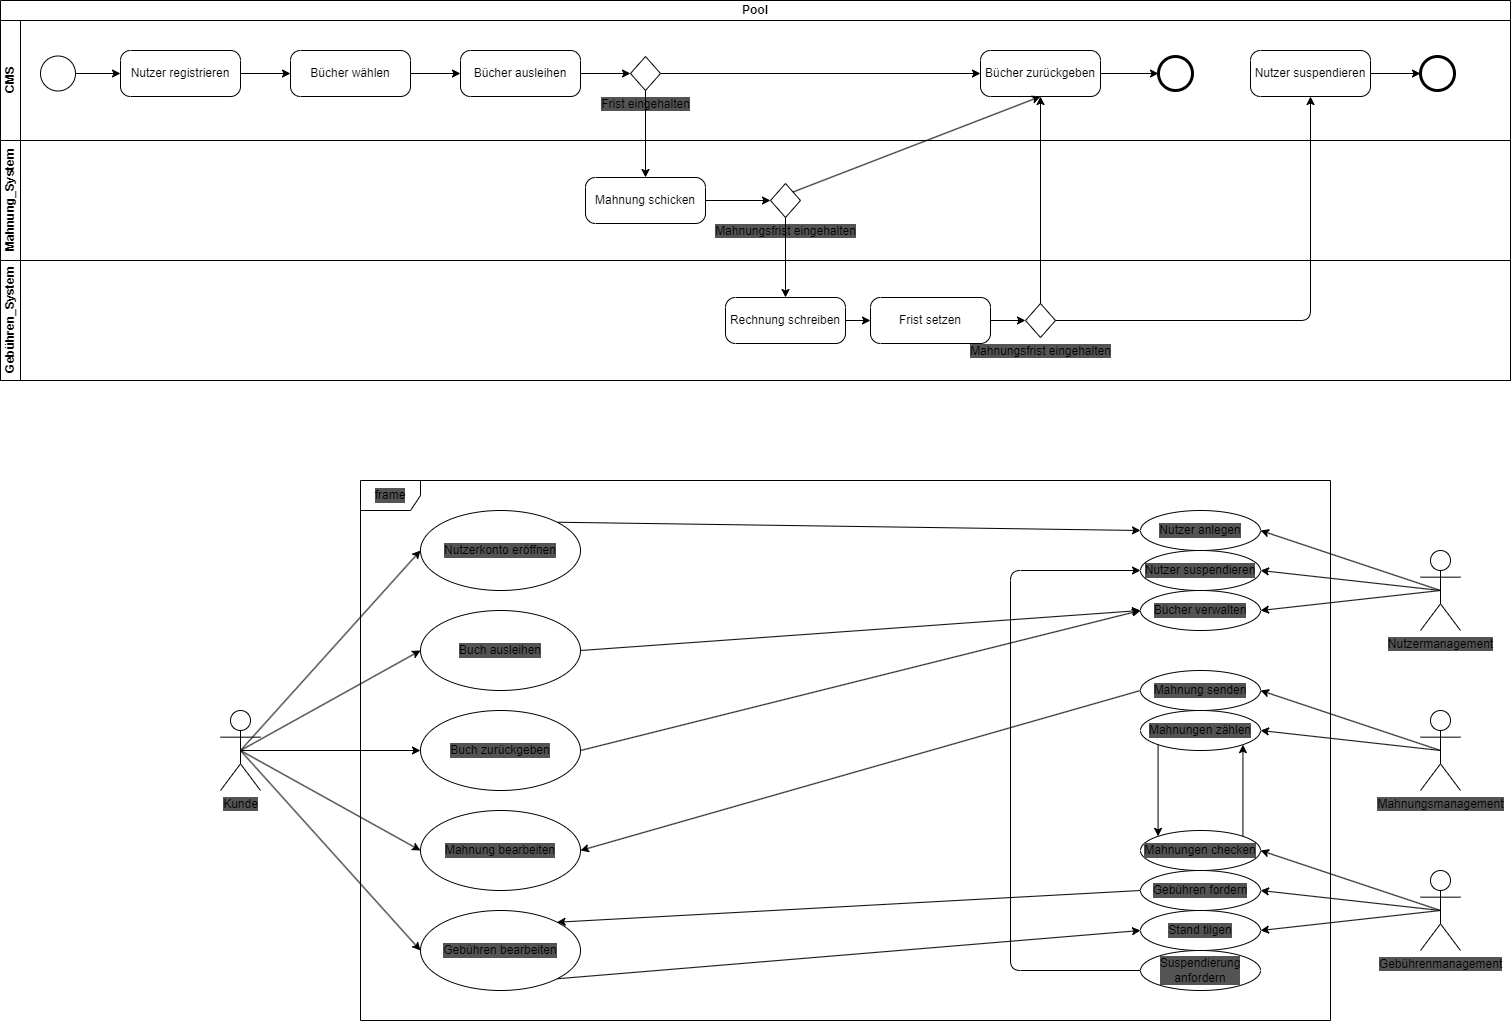

The diagram above was exported from draw.io. Its source (the exported page's mxGraphModel, read from the mxfile embedded in the PNG):
<mxGraphModel dx="2070" dy="1147" grid="1" gridSize="10" guides="1" tooltips="1" connect="1" arrows="1" fold="1" page="0" pageScale="1" pageWidth="850" pageHeight="1100" math="0" shadow="0">
  <root>
    <mxCell id="0" />
    <mxCell id="1" parent="0" />
    <mxCell id="2" value="Pool" style="swimlane;html=1;childLayout=stackLayout;resizeParent=1;resizeParentMax=0;horizontal=1;startSize=20;horizontalStack=0;whiteSpace=wrap;" vertex="1" parent="1">
      <mxGeometry x="-20" y="290" width="1510" height="380" as="geometry" />
    </mxCell>
    <mxCell id="3" value="CMS" style="swimlane;html=1;startSize=20;horizontal=0;" vertex="1" parent="2">
      <mxGeometry y="20" width="1510" height="120" as="geometry" />
    </mxCell>
    <mxCell id="8" style="edgeStyle=none;html=1;exitX=1;exitY=0.5;exitDx=0;exitDy=0;exitPerimeter=0;entryX=0;entryY=0.5;entryDx=0;entryDy=0;entryPerimeter=0;" edge="1" parent="3" source="6" target="7">
      <mxGeometry relative="1" as="geometry" />
    </mxCell>
    <mxCell id="6" value="" style="points=[[0.145,0.145,0],[0.5,0,0],[0.855,0.145,0],[1,0.5,0],[0.855,0.855,0],[0.5,1,0],[0.145,0.855,0],[0,0.5,0]];shape=mxgraph.bpmn.event;html=1;verticalLabelPosition=bottom;labelBackgroundColor=#ffffff;verticalAlign=top;align=center;perimeter=ellipsePerimeter;outlineConnect=0;aspect=fixed;outline=standard;symbol=general;" vertex="1" parent="3">
      <mxGeometry x="40" y="35.5" width="35" height="35" as="geometry" />
    </mxCell>
    <mxCell id="11" value="" style="edgeStyle=none;html=1;" edge="1" parent="3" source="7" target="10">
      <mxGeometry relative="1" as="geometry" />
    </mxCell>
    <mxCell id="7" value="Nutzer registrieren" style="points=[[0.25,0,0],[0.5,0,0],[0.75,0,0],[1,0.25,0],[1,0.5,0],[1,0.75,0],[0.75,1,0],[0.5,1,0],[0.25,1,0],[0,0.75,0],[0,0.5,0],[0,0.25,0]];shape=mxgraph.bpmn.task;whiteSpace=wrap;rectStyle=rounded;size=10;html=1;taskMarker=abstract;" vertex="1" parent="3">
      <mxGeometry x="120" y="30" width="120" height="46" as="geometry" />
    </mxCell>
    <mxCell id="13" value="" style="edgeStyle=none;html=1;" edge="1" parent="3" source="10" target="12">
      <mxGeometry relative="1" as="geometry" />
    </mxCell>
    <mxCell id="10" value="Bücher wählen" style="points=[[0.25,0,0],[0.5,0,0],[0.75,0,0],[1,0.25,0],[1,0.5,0],[1,0.75,0],[0.75,1,0],[0.5,1,0],[0.25,1,0],[0,0.75,0],[0,0.5,0],[0,0.25,0]];shape=mxgraph.bpmn.task;whiteSpace=wrap;rectStyle=rounded;size=10;html=1;taskMarker=abstract;" vertex="1" parent="3">
      <mxGeometry x="290" y="30" width="120" height="46" as="geometry" />
    </mxCell>
    <mxCell id="16" value="" style="edgeStyle=none;html=1;" edge="1" parent="3" source="12" target="14">
      <mxGeometry relative="1" as="geometry" />
    </mxCell>
    <mxCell id="12" value="Bücher ausleihen" style="points=[[0.25,0,0],[0.5,0,0],[0.75,0,0],[1,0.25,0],[1,0.5,0],[1,0.75,0],[0.75,1,0],[0.5,1,0],[0.25,1,0],[0,0.75,0],[0,0.5,0],[0,0.25,0]];shape=mxgraph.bpmn.task;whiteSpace=wrap;rectStyle=rounded;size=10;html=1;taskMarker=abstract;" vertex="1" parent="3">
      <mxGeometry x="460" y="30" width="120" height="46" as="geometry" />
    </mxCell>
    <mxCell id="17" value="" style="edgeStyle=none;html=1;" edge="1" parent="3" source="14" target="15">
      <mxGeometry relative="1" as="geometry" />
    </mxCell>
    <mxCell id="14" value="&lt;span style=&quot;background-color: rgb(84, 84, 84);&quot;&gt;Frist eingehalten&lt;/span&gt;" style="points=[[0.25,0.25,0],[0.5,0,0],[0.75,0.25,0],[1,0.5,0],[0.75,0.75,0],[0.5,1,0],[0.25,0.75,0],[0,0.5,0]];shape=mxgraph.bpmn.gateway2;html=1;verticalLabelPosition=bottom;labelBackgroundColor=#ffffff;verticalAlign=top;align=center;perimeter=rhombusPerimeter;outlineConnect=0;outline=none;symbol=none;" vertex="1" parent="3">
      <mxGeometry x="630" y="36" width="30" height="34" as="geometry" />
    </mxCell>
    <mxCell id="35" value="" style="edgeStyle=none;html=1;" edge="1" parent="3" source="15" target="34">
      <mxGeometry relative="1" as="geometry" />
    </mxCell>
    <mxCell id="15" value="Bücher zurückgeben" style="points=[[0.25,0,0],[0.5,0,0],[0.75,0,0],[1,0.25,0],[1,0.5,0],[1,0.75,0],[0.75,1,0],[0.5,1,0],[0.25,1,0],[0,0.75,0],[0,0.5,0],[0,0.25,0]];shape=mxgraph.bpmn.task;whiteSpace=wrap;rectStyle=rounded;size=10;html=1;taskMarker=abstract;" vertex="1" parent="3">
      <mxGeometry x="980" y="30" width="120" height="46" as="geometry" />
    </mxCell>
    <mxCell id="34" value="" style="points=[[0.145,0.145,0],[0.5,0,0],[0.855,0.145,0],[1,0.5,0],[0.855,0.855,0],[0.5,1,0],[0.145,0.855,0],[0,0.5,0]];shape=mxgraph.bpmn.event;html=1;verticalLabelPosition=bottom;labelBackgroundColor=#ffffff;verticalAlign=top;align=center;perimeter=ellipsePerimeter;outlineConnect=0;aspect=fixed;outline=end;symbol=terminate2;" vertex="1" parent="3">
      <mxGeometry x="1158" y="36" width="34" height="34" as="geometry" />
    </mxCell>
    <mxCell id="39" value="" style="edgeStyle=none;html=1;" edge="1" parent="3" source="36" target="38">
      <mxGeometry relative="1" as="geometry" />
    </mxCell>
    <mxCell id="36" value="Nutzer suspendieren" style="points=[[0.25,0,0],[0.5,0,0],[0.75,0,0],[1,0.25,0],[1,0.5,0],[1,0.75,0],[0.75,1,0],[0.5,1,0],[0.25,1,0],[0,0.75,0],[0,0.5,0],[0,0.25,0]];shape=mxgraph.bpmn.task;whiteSpace=wrap;rectStyle=rounded;size=10;html=1;taskMarker=abstract;" vertex="1" parent="3">
      <mxGeometry x="1250" y="30" width="120" height="46" as="geometry" />
    </mxCell>
    <mxCell id="38" value="" style="points=[[0.145,0.145,0],[0.5,0,0],[0.855,0.145,0],[1,0.5,0],[0.855,0.855,0],[0.5,1,0],[0.145,0.855,0],[0,0.5,0]];shape=mxgraph.bpmn.event;html=1;verticalLabelPosition=bottom;labelBackgroundColor=#ffffff;verticalAlign=top;align=center;perimeter=ellipsePerimeter;outlineConnect=0;aspect=fixed;outline=end;symbol=terminate2;" vertex="1" parent="3">
      <mxGeometry x="1420" y="36" width="34" height="34" as="geometry" />
    </mxCell>
    <mxCell id="4" value="Mahnung_System" style="swimlane;html=1;startSize=20;horizontal=0;" vertex="1" parent="2">
      <mxGeometry y="140" width="1510" height="120" as="geometry" />
    </mxCell>
    <mxCell id="21" style="edgeStyle=none;html=1;exitX=1;exitY=0.5;exitDx=0;exitDy=0;exitPerimeter=0;entryX=0;entryY=0.5;entryDx=0;entryDy=0;entryPerimeter=0;" edge="1" parent="4" source="18" target="20">
      <mxGeometry relative="1" as="geometry" />
    </mxCell>
    <mxCell id="18" value="Mahnung schicken" style="points=[[0.25,0,0],[0.5,0,0],[0.75,0,0],[1,0.25,0],[1,0.5,0],[1,0.75,0],[0.75,1,0],[0.5,1,0],[0.25,1,0],[0,0.75,0],[0,0.5,0],[0,0.25,0]];shape=mxgraph.bpmn.task;whiteSpace=wrap;rectStyle=rounded;size=10;html=1;taskMarker=abstract;" vertex="1" parent="4">
      <mxGeometry x="585" y="37" width="120" height="46" as="geometry" />
    </mxCell>
    <mxCell id="20" value="&lt;span style=&quot;background-color: rgb(84, 84, 84);&quot;&gt;Mahnungsfrist eingehalten&lt;/span&gt;" style="points=[[0.25,0.25,0],[0.5,0,0],[0.75,0.25,0],[1,0.5,0],[0.75,0.75,0],[0.5,1,0],[0.25,0.75,0],[0,0.5,0]];shape=mxgraph.bpmn.gateway2;html=1;verticalLabelPosition=bottom;labelBackgroundColor=#ffffff;verticalAlign=top;align=center;perimeter=rhombusPerimeter;outlineConnect=0;outline=none;symbol=none;" vertex="1" parent="4">
      <mxGeometry x="770" y="43" width="30" height="34" as="geometry" />
    </mxCell>
    <mxCell id="5" value="Gebühren_System" style="swimlane;html=1;startSize=20;horizontal=0;" vertex="1" parent="2">
      <mxGeometry y="260" width="1510" height="120" as="geometry" />
    </mxCell>
    <mxCell id="30" value="" style="edgeStyle=none;html=1;" edge="1" parent="5" source="27" target="28">
      <mxGeometry relative="1" as="geometry" />
    </mxCell>
    <mxCell id="27" value="Rechnung schreiben" style="points=[[0.25,0,0],[0.5,0,0],[0.75,0,0],[1,0.25,0],[1,0.5,0],[1,0.75,0],[0.75,1,0],[0.5,1,0],[0.25,1,0],[0,0.75,0],[0,0.5,0],[0,0.25,0]];shape=mxgraph.bpmn.task;whiteSpace=wrap;rectStyle=rounded;size=10;html=1;taskMarker=abstract;" vertex="1" parent="5">
      <mxGeometry x="725" y="37" width="120" height="46" as="geometry" />
    </mxCell>
    <mxCell id="32" value="" style="edgeStyle=none;html=1;" edge="1" parent="5" source="28" target="31">
      <mxGeometry relative="1" as="geometry" />
    </mxCell>
    <mxCell id="28" value="Frist setzen" style="points=[[0.25,0,0],[0.5,0,0],[0.75,0,0],[1,0.25,0],[1,0.5,0],[1,0.75,0],[0.75,1,0],[0.5,1,0],[0.25,1,0],[0,0.75,0],[0,0.5,0],[0,0.25,0]];shape=mxgraph.bpmn.task;whiteSpace=wrap;rectStyle=rounded;size=10;html=1;taskMarker=abstract;" vertex="1" parent="5">
      <mxGeometry x="870" y="37" width="120" height="46" as="geometry" />
    </mxCell>
    <mxCell id="31" value="&lt;span style=&quot;background-color: rgb(84, 84, 84);&quot;&gt;Mahnungsfrist eingehalten&lt;/span&gt;" style="points=[[0.25,0.25,0],[0.5,0,0],[0.75,0.25,0],[1,0.5,0],[0.75,0.75,0],[0.5,1,0],[0.25,0.75,0],[0,0.5,0]];shape=mxgraph.bpmn.gateway2;html=1;verticalLabelPosition=bottom;labelBackgroundColor=#ffffff;verticalAlign=top;align=center;perimeter=rhombusPerimeter;outlineConnect=0;outline=none;symbol=none;" vertex="1" parent="5">
      <mxGeometry x="1025" y="43" width="30" height="34" as="geometry" />
    </mxCell>
    <mxCell id="19" value="" style="edgeStyle=none;html=1;" edge="1" parent="2" source="14" target="18">
      <mxGeometry relative="1" as="geometry" />
    </mxCell>
    <mxCell id="22" style="edgeStyle=none;html=1;exitX=0.75;exitY=0.25;exitDx=0;exitDy=0;exitPerimeter=0;entryX=0.5;entryY=1;entryDx=0;entryDy=0;entryPerimeter=0;" edge="1" parent="2" source="20" target="15">
      <mxGeometry relative="1" as="geometry" />
    </mxCell>
    <mxCell id="29" style="edgeStyle=none;html=1;exitX=0.5;exitY=1;exitDx=0;exitDy=0;exitPerimeter=0;entryX=0.5;entryY=0;entryDx=0;entryDy=0;entryPerimeter=0;" edge="1" parent="2" source="20" target="27">
      <mxGeometry relative="1" as="geometry" />
    </mxCell>
    <mxCell id="33" style="edgeStyle=none;html=1;exitX=0.5;exitY=0;exitDx=0;exitDy=0;exitPerimeter=0;entryX=0.5;entryY=1;entryDx=0;entryDy=0;entryPerimeter=0;" edge="1" parent="2" source="31" target="15">
      <mxGeometry relative="1" as="geometry" />
    </mxCell>
    <mxCell id="37" style="edgeStyle=none;html=1;exitX=1;exitY=0.5;exitDx=0;exitDy=0;exitPerimeter=0;entryX=0.5;entryY=1;entryDx=0;entryDy=0;entryPerimeter=0;" edge="1" parent="2" source="31" target="36">
      <mxGeometry relative="1" as="geometry">
        <Array as="points">
          <mxPoint x="1310" y="320" />
        </Array>
      </mxGeometry>
    </mxCell>
    <mxCell id="41" value="frame" style="shape=umlFrame;whiteSpace=wrap;html=1;labelBackgroundColor=#545454;" vertex="1" parent="1">
      <mxGeometry x="340" y="770" width="970" height="540" as="geometry" />
    </mxCell>
    <mxCell id="55" style="edgeStyle=none;html=1;exitX=0.5;exitY=0.5;exitDx=0;exitDy=0;exitPerimeter=0;entryX=0;entryY=0.5;entryDx=0;entryDy=0;" edge="1" parent="1" source="42" target="46">
      <mxGeometry relative="1" as="geometry" />
    </mxCell>
    <mxCell id="56" style="edgeStyle=none;html=1;exitX=0.5;exitY=0.5;exitDx=0;exitDy=0;exitPerimeter=0;entryX=0;entryY=0.5;entryDx=0;entryDy=0;" edge="1" parent="1" source="42" target="47">
      <mxGeometry relative="1" as="geometry" />
    </mxCell>
    <mxCell id="57" style="edgeStyle=none;html=1;exitX=0.5;exitY=0.5;exitDx=0;exitDy=0;exitPerimeter=0;entryX=0;entryY=0.5;entryDx=0;entryDy=0;" edge="1" parent="1" source="42" target="48">
      <mxGeometry relative="1" as="geometry" />
    </mxCell>
    <mxCell id="58" style="edgeStyle=none;html=1;exitX=0.5;exitY=0.5;exitDx=0;exitDy=0;exitPerimeter=0;entryX=0;entryY=0.5;entryDx=0;entryDy=0;" edge="1" parent="1" source="42" target="49">
      <mxGeometry relative="1" as="geometry" />
    </mxCell>
    <mxCell id="63" style="edgeStyle=none;html=1;exitX=0.5;exitY=0.5;exitDx=0;exitDy=0;exitPerimeter=0;entryX=0;entryY=0.5;entryDx=0;entryDy=0;" edge="1" parent="1" source="42" target="62">
      <mxGeometry relative="1" as="geometry" />
    </mxCell>
    <mxCell id="42" value="Kunde" style="shape=umlActor;verticalLabelPosition=bottom;verticalAlign=top;html=1;labelBackgroundColor=#545454;" vertex="1" parent="1">
      <mxGeometry x="200" y="1000" width="40" height="80" as="geometry" />
    </mxCell>
    <mxCell id="73" style="edgeStyle=none;html=1;exitX=0.5;exitY=0.5;exitDx=0;exitDy=0;exitPerimeter=0;entryX=1;entryY=0.5;entryDx=0;entryDy=0;" edge="1" parent="1" source="43" target="50">
      <mxGeometry relative="1" as="geometry" />
    </mxCell>
    <mxCell id="74" style="edgeStyle=none;html=1;exitX=0.5;exitY=0.5;exitDx=0;exitDy=0;exitPerimeter=0;entryX=1;entryY=0.5;entryDx=0;entryDy=0;" edge="1" parent="1" source="43" target="51">
      <mxGeometry relative="1" as="geometry" />
    </mxCell>
    <mxCell id="75" style="edgeStyle=none;html=1;exitX=0.5;exitY=0.5;exitDx=0;exitDy=0;exitPerimeter=0;entryX=1;entryY=0.5;entryDx=0;entryDy=0;" edge="1" parent="1" source="43" target="54">
      <mxGeometry relative="1" as="geometry" />
    </mxCell>
    <mxCell id="43" value="Nutzermanagement" style="shape=umlActor;verticalLabelPosition=bottom;verticalAlign=top;html=1;labelBackgroundColor=#545454;" vertex="1" parent="1">
      <mxGeometry x="1400" y="840" width="40" height="80" as="geometry" />
    </mxCell>
    <mxCell id="70" style="edgeStyle=none;html=1;exitX=0.5;exitY=0.5;exitDx=0;exitDy=0;exitPerimeter=0;entryX=1;entryY=0.5;entryDx=0;entryDy=0;" edge="1" parent="1" source="44" target="65">
      <mxGeometry relative="1" as="geometry" />
    </mxCell>
    <mxCell id="72" style="edgeStyle=none;html=1;exitX=0.5;exitY=0.5;exitDx=0;exitDy=0;exitPerimeter=0;entryX=1;entryY=0.5;entryDx=0;entryDy=0;" edge="1" parent="1" source="44" target="64">
      <mxGeometry relative="1" as="geometry" />
    </mxCell>
    <mxCell id="44" value="Mahnungsmanagement" style="shape=umlActor;verticalLabelPosition=bottom;verticalAlign=top;html=1;labelBackgroundColor=#545454;" vertex="1" parent="1">
      <mxGeometry x="1400" y="1000" width="40" height="80" as="geometry" />
    </mxCell>
    <mxCell id="76" style="edgeStyle=none;html=1;exitX=0.5;exitY=0.5;exitDx=0;exitDy=0;exitPerimeter=0;entryX=1;entryY=0.5;entryDx=0;entryDy=0;" edge="1" parent="1" source="45" target="66">
      <mxGeometry relative="1" as="geometry" />
    </mxCell>
    <mxCell id="77" style="edgeStyle=none;html=1;exitX=0.5;exitY=0.5;exitDx=0;exitDy=0;exitPerimeter=0;entryX=1;entryY=0.5;entryDx=0;entryDy=0;" edge="1" parent="1" source="45" target="67">
      <mxGeometry relative="1" as="geometry" />
    </mxCell>
    <mxCell id="78" style="edgeStyle=none;html=1;exitX=0.5;exitY=0.5;exitDx=0;exitDy=0;exitPerimeter=0;entryX=1;entryY=0.5;entryDx=0;entryDy=0;" edge="1" parent="1" source="45" target="68">
      <mxGeometry relative="1" as="geometry" />
    </mxCell>
    <mxCell id="45" value="Gebührenmanagement" style="shape=umlActor;verticalLabelPosition=bottom;verticalAlign=top;html=1;labelBackgroundColor=#545454;" vertex="1" parent="1">
      <mxGeometry x="1400" y="1160" width="40" height="80" as="geometry" />
    </mxCell>
    <mxCell id="59" style="edgeStyle=none;html=1;exitX=1;exitY=0;exitDx=0;exitDy=0;entryX=0;entryY=0.5;entryDx=0;entryDy=0;" edge="1" parent="1" source="46" target="50">
      <mxGeometry relative="1" as="geometry" />
    </mxCell>
    <mxCell id="46" value="Nutzerkonto eröffnen" style="ellipse;whiteSpace=wrap;html=1;labelBackgroundColor=#545454;" vertex="1" parent="1">
      <mxGeometry x="400" y="800" width="160" height="80" as="geometry" />
    </mxCell>
    <mxCell id="60" style="edgeStyle=none;html=1;exitX=1;exitY=0.5;exitDx=0;exitDy=0;entryX=0;entryY=0.5;entryDx=0;entryDy=0;" edge="1" parent="1" source="47" target="54">
      <mxGeometry relative="1" as="geometry" />
    </mxCell>
    <mxCell id="47" value="Buch ausleihen" style="ellipse;whiteSpace=wrap;html=1;labelBackgroundColor=#545454;" vertex="1" parent="1">
      <mxGeometry x="400" y="900" width="160" height="80" as="geometry" />
    </mxCell>
    <mxCell id="61" style="edgeStyle=none;html=1;exitX=1;exitY=0.5;exitDx=0;exitDy=0;" edge="1" parent="1" source="48">
      <mxGeometry relative="1" as="geometry">
        <mxPoint x="1120" y="900" as="targetPoint" />
      </mxGeometry>
    </mxCell>
    <mxCell id="48" value="Buch zurückgeben" style="ellipse;whiteSpace=wrap;html=1;labelBackgroundColor=#545454;" vertex="1" parent="1">
      <mxGeometry x="400" y="1000" width="160" height="80" as="geometry" />
    </mxCell>
    <mxCell id="83" style="edgeStyle=none;html=1;exitX=1;exitY=1;exitDx=0;exitDy=0;entryX=0;entryY=0.5;entryDx=0;entryDy=0;" edge="1" parent="1" source="49" target="68">
      <mxGeometry relative="1" as="geometry" />
    </mxCell>
    <mxCell id="49" value="Gebühren bearbeiten" style="ellipse;whiteSpace=wrap;html=1;labelBackgroundColor=#545454;" vertex="1" parent="1">
      <mxGeometry x="400" y="1200" width="160" height="80" as="geometry" />
    </mxCell>
    <mxCell id="50" value="Nutzer anlegen" style="ellipse;whiteSpace=wrap;html=1;labelBackgroundColor=#545454;" vertex="1" parent="1">
      <mxGeometry x="1120" y="800" width="120" height="40" as="geometry" />
    </mxCell>
    <mxCell id="51" value="Nutzer suspendieren" style="ellipse;whiteSpace=wrap;html=1;labelBackgroundColor=#545454;" vertex="1" parent="1">
      <mxGeometry x="1120" y="840" width="120" height="40" as="geometry" />
    </mxCell>
    <mxCell id="54" value="Bücher verwalten" style="ellipse;whiteSpace=wrap;html=1;labelBackgroundColor=#545454;" vertex="1" parent="1">
      <mxGeometry x="1120" y="880" width="120" height="40" as="geometry" />
    </mxCell>
    <mxCell id="62" value="Mahnung bearbeiten" style="ellipse;whiteSpace=wrap;html=1;labelBackgroundColor=#545454;" vertex="1" parent="1">
      <mxGeometry x="400" y="1100" width="160" height="80" as="geometry" />
    </mxCell>
    <mxCell id="69" style="edgeStyle=none;html=1;exitX=0;exitY=0.5;exitDx=0;exitDy=0;entryX=1;entryY=0.5;entryDx=0;entryDy=0;" edge="1" parent="1" source="64" target="62">
      <mxGeometry relative="1" as="geometry" />
    </mxCell>
    <mxCell id="64" value="Mahnung senden" style="ellipse;whiteSpace=wrap;html=1;labelBackgroundColor=#545454;" vertex="1" parent="1">
      <mxGeometry x="1120" y="960" width="120" height="40" as="geometry" />
    </mxCell>
    <mxCell id="80" style="edgeStyle=none;html=1;exitX=0;exitY=1;exitDx=0;exitDy=0;entryX=0;entryY=0;entryDx=0;entryDy=0;" edge="1" parent="1" source="65" target="66">
      <mxGeometry relative="1" as="geometry" />
    </mxCell>
    <mxCell id="65" value="Mahnungen zählen" style="ellipse;whiteSpace=wrap;html=1;labelBackgroundColor=#545454;" vertex="1" parent="1">
      <mxGeometry x="1120" y="1000" width="120" height="40" as="geometry" />
    </mxCell>
    <mxCell id="81" style="edgeStyle=none;html=1;exitX=1;exitY=0;exitDx=0;exitDy=0;entryX=1;entryY=1;entryDx=0;entryDy=0;" edge="1" parent="1" source="66" target="65">
      <mxGeometry relative="1" as="geometry" />
    </mxCell>
    <mxCell id="66" value="Mahnungen checken" style="ellipse;whiteSpace=wrap;html=1;labelBackgroundColor=#545454;" vertex="1" parent="1">
      <mxGeometry x="1120" y="1120" width="120" height="40" as="geometry" />
    </mxCell>
    <mxCell id="82" style="edgeStyle=none;html=1;exitX=0;exitY=0.5;exitDx=0;exitDy=0;entryX=1;entryY=0;entryDx=0;entryDy=0;" edge="1" parent="1" source="67" target="49">
      <mxGeometry relative="1" as="geometry" />
    </mxCell>
    <mxCell id="67" value="Gebühren fordern" style="ellipse;whiteSpace=wrap;html=1;labelBackgroundColor=#545454;" vertex="1" parent="1">
      <mxGeometry x="1120" y="1160" width="120" height="40" as="geometry" />
    </mxCell>
    <mxCell id="68" value="Stand tilgen" style="ellipse;whiteSpace=wrap;html=1;labelBackgroundColor=#545454;" vertex="1" parent="1">
      <mxGeometry x="1120" y="1200" width="120" height="40" as="geometry" />
    </mxCell>
    <mxCell id="85" style="edgeStyle=none;html=1;exitX=0;exitY=0.5;exitDx=0;exitDy=0;entryX=0;entryY=0.5;entryDx=0;entryDy=0;" edge="1" parent="1" source="84" target="51">
      <mxGeometry relative="1" as="geometry">
        <Array as="points">
          <mxPoint x="990" y="1260" />
          <mxPoint x="990" y="860" />
        </Array>
      </mxGeometry>
    </mxCell>
    <mxCell id="84" value="Suspendierung&lt;br&gt;anfordern" style="ellipse;whiteSpace=wrap;html=1;labelBackgroundColor=#545454;" vertex="1" parent="1">
      <mxGeometry x="1120" y="1240" width="120" height="40" as="geometry" />
    </mxCell>
  </root>
</mxGraphModel>